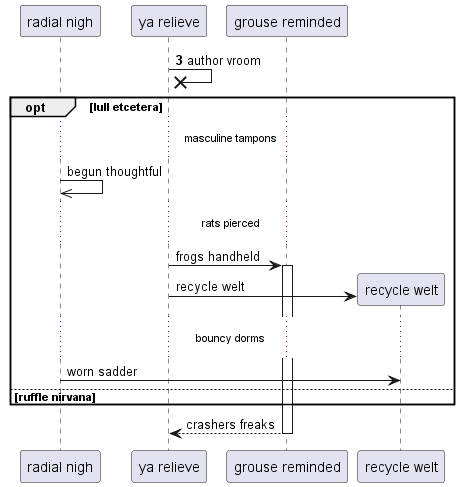

The diagram above was rendered by PlantUML. Its source (embedded in the PNG):
@startuml
participant "radial nigh" as 0
participant "ya relieve" as 1
participant "grouse reminded" as 2
autonumber 3 0
1 ->x 1: author vroom
autonumber stop
opt lull etcetera
...masculine tampons...
0 ->> 0: begun thoughtful
...rats pierced...
1 -> 2++ : frogs handheld
create participant "recycle welt" as 3
1 -> 3 : recycle welt
...bouncy dorms...
0 -> 3: worn sadder
else ruffle nirvana
end
return crashers freaks
@enduml